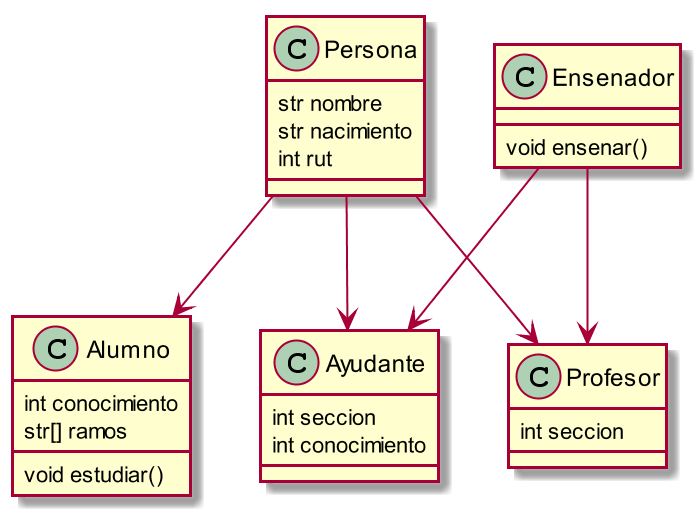

The diagram above was rendered by PlantUML. Its source (embedded in the PNG):
@startuml
scale 2

class Persona{
      str nombre
      str nacimiento
      int rut
}

class Ensenador{
      void ensenar()
}

class Alumno{

      int conocimiento
      str[] ramos

      void estudiar()
}

class Profesor{
      int seccion
}

class Ayudante{
      int seccion
      int conocimiento

}
Persona --> Alumno
Persona --> Ayudante
Persona --> Profesor
Ensenador --> Ayudante
Ensenador --> Profesor

@enduml